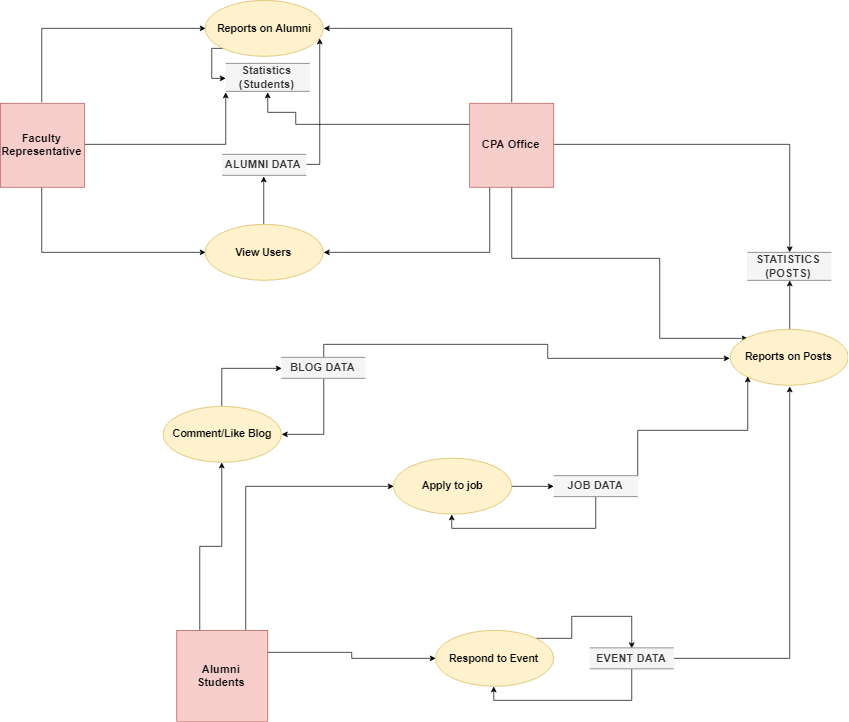

The diagram above was exported from draw.io. Its source (the exported page's mxGraphModel, read from the mxfile embedded in the PNG):
<mxGraphModel dx="4280" dy="3080" grid="1" gridSize="10" guides="1" tooltips="1" connect="1" arrows="1" fold="1" page="1" pageScale="1" pageWidth="1100" pageHeight="850" background="#ffffff" math="0" shadow="0">
  <root>
    <mxCell id="0" />
    <mxCell id="1" parent="0" />
    <mxCell id="IphIR72TzoK7G1oeLPby-297" style="edgeStyle=orthogonalEdgeStyle;rounded=0;orthogonalLoop=1;jettySize=auto;html=1;exitX=0.5;exitY=1;exitDx=0;exitDy=0;entryX=0;entryY=0;entryDx=0;entryDy=0;fontSize=16;" edge="1" parent="1" source="IphIR72TzoK7G1oeLPby-183" target="IphIR72TzoK7G1oeLPby-228">
      <mxGeometry relative="1" as="geometry">
        <Array as="points">
          <mxPoint x="-551" y="-752" />
          <mxPoint x="-340" y="-752" />
          <mxPoint x="-340" y="-638" />
        </Array>
      </mxGeometry>
    </mxCell>
    <mxCell id="IphIR72TzoK7G1oeLPby-298" style="edgeStyle=orthogonalEdgeStyle;rounded=0;orthogonalLoop=1;jettySize=auto;html=1;exitX=1;exitY=0.5;exitDx=0;exitDy=0;entryX=0.5;entryY=0;entryDx=0;entryDy=0;fontSize=16;" edge="1" parent="1" source="IphIR72TzoK7G1oeLPby-183" target="IphIR72TzoK7G1oeLPby-295">
      <mxGeometry relative="1" as="geometry" />
    </mxCell>
    <mxCell id="IphIR72TzoK7G1oeLPby-302" style="edgeStyle=orthogonalEdgeStyle;rounded=0;orthogonalLoop=1;jettySize=auto;html=1;exitX=0.25;exitY=1;exitDx=0;exitDy=0;entryX=1;entryY=0.5;entryDx=0;entryDy=0;fontSize=16;" edge="1" parent="1" source="IphIR72TzoK7G1oeLPby-183" target="IphIR72TzoK7G1oeLPby-300">
      <mxGeometry relative="1" as="geometry" />
    </mxCell>
    <mxCell id="IphIR72TzoK7G1oeLPby-307" style="edgeStyle=orthogonalEdgeStyle;rounded=0;orthogonalLoop=1;jettySize=auto;html=1;exitX=0.5;exitY=0;exitDx=0;exitDy=0;entryX=1;entryY=0.5;entryDx=0;entryDy=0;fontSize=16;" edge="1" parent="1" source="IphIR72TzoK7G1oeLPby-183" target="IphIR72TzoK7G1oeLPby-305">
      <mxGeometry relative="1" as="geometry" />
    </mxCell>
    <mxCell id="IphIR72TzoK7G1oeLPby-311" style="edgeStyle=orthogonalEdgeStyle;rounded=0;orthogonalLoop=1;jettySize=auto;html=1;exitX=0;exitY=0.25;exitDx=0;exitDy=0;fontSize=16;entryX=0.5;entryY=1;entryDx=0;entryDy=0;" edge="1" parent="1" source="IphIR72TzoK7G1oeLPby-183" target="IphIR72TzoK7G1oeLPby-308">
      <mxGeometry relative="1" as="geometry">
        <mxPoint x="-890" y="-960" as="targetPoint" />
        <Array as="points">
          <mxPoint x="-860" y="-943" />
          <mxPoint x="-860" y="-960" />
          <mxPoint x="-900" y="-960" />
        </Array>
      </mxGeometry>
    </mxCell>
    <mxCell id="IphIR72TzoK7G1oeLPby-183" value="&lt;font style=&quot;font-size: 16px&quot;&gt;&lt;b&gt;CPA Office&lt;/b&gt;&lt;/font&gt;&lt;br&gt;" style="whiteSpace=wrap;html=1;aspect=fixed;fillColor=#f8cecc;strokeColor=#b85450;" vertex="1" parent="1">
      <mxGeometry x="-611.5" y="-973" width="120" height="120" as="geometry" />
    </mxCell>
    <mxCell id="IphIR72TzoK7G1oeLPby-279" style="edgeStyle=orthogonalEdgeStyle;rounded=0;orthogonalLoop=1;jettySize=auto;html=1;exitX=0.25;exitY=0;exitDx=0;exitDy=0;entryX=0.5;entryY=1;entryDx=0;entryDy=0;fontSize=16;" edge="1" parent="1" source="IphIR72TzoK7G1oeLPby-189" target="IphIR72TzoK7G1oeLPby-277">
      <mxGeometry relative="1" as="geometry" />
    </mxCell>
    <mxCell id="IphIR72TzoK7G1oeLPby-280" style="edgeStyle=orthogonalEdgeStyle;rounded=0;orthogonalLoop=1;jettySize=auto;html=1;exitX=0.75;exitY=0;exitDx=0;exitDy=0;entryX=0;entryY=0.5;entryDx=0;entryDy=0;fontSize=16;" edge="1" parent="1" source="IphIR72TzoK7G1oeLPby-189" target="IphIR72TzoK7G1oeLPby-278">
      <mxGeometry relative="1" as="geometry" />
    </mxCell>
    <mxCell id="IphIR72TzoK7G1oeLPby-281" style="edgeStyle=orthogonalEdgeStyle;rounded=0;orthogonalLoop=1;jettySize=auto;html=1;exitX=1;exitY=0.25;exitDx=0;exitDy=0;entryX=0;entryY=0.5;entryDx=0;entryDy=0;fontSize=16;" edge="1" parent="1" source="IphIR72TzoK7G1oeLPby-189" target="IphIR72TzoK7G1oeLPby-276">
      <mxGeometry relative="1" as="geometry" />
    </mxCell>
    <mxCell id="IphIR72TzoK7G1oeLPby-189" value="&lt;font style=&quot;font-size: 16px&quot;&gt;&lt;b&gt;Alumni&lt;br&gt;Students&lt;/b&gt;&lt;/font&gt;&lt;br&gt;" style="whiteSpace=wrap;html=1;aspect=fixed;fillColor=#f8cecc;strokeColor=#b85450;" vertex="1" parent="1">
      <mxGeometry x="-1030" y="-220" width="130" height="130" as="geometry" />
    </mxCell>
    <mxCell id="IphIR72TzoK7G1oeLPby-296" style="edgeStyle=orthogonalEdgeStyle;rounded=0;orthogonalLoop=1;jettySize=auto;html=1;exitX=0.5;exitY=0;exitDx=0;exitDy=0;entryX=0.5;entryY=1;entryDx=0;entryDy=0;fontSize=16;" edge="1" parent="1" source="IphIR72TzoK7G1oeLPby-228" target="IphIR72TzoK7G1oeLPby-295">
      <mxGeometry relative="1" as="geometry" />
    </mxCell>
    <mxCell id="IphIR72TzoK7G1oeLPby-228" value="&lt;span style=&quot;font-size: 15px&quot;&gt;&lt;b&gt;Reports on Posts&lt;/b&gt;&lt;/span&gt;" style="ellipse;whiteSpace=wrap;html=1;align=center;container=1;recursiveResize=0;treeFolding=1;fillColor=#fff2cc;strokeColor=#d6b656;" vertex="1" parent="1">
      <mxGeometry x="-240" y="-650" width="169" height="80" as="geometry" />
    </mxCell>
    <mxCell id="IphIR72TzoK7G1oeLPby-289" style="edgeStyle=orthogonalEdgeStyle;rounded=0;orthogonalLoop=1;jettySize=auto;html=1;exitX=1;exitY=0;exitDx=0;exitDy=0;entryX=0.5;entryY=0;entryDx=0;entryDy=0;fontSize=16;" edge="1" parent="1" source="IphIR72TzoK7G1oeLPby-276" target="IphIR72TzoK7G1oeLPby-283">
      <mxGeometry relative="1" as="geometry" />
    </mxCell>
    <mxCell id="IphIR72TzoK7G1oeLPby-276" value="&lt;span style=&quot;font-size: 15px&quot;&gt;&lt;b&gt;Respond to Event&lt;/b&gt;&lt;/span&gt;" style="ellipse;whiteSpace=wrap;html=1;align=center;container=1;recursiveResize=0;treeFolding=1;fillColor=#fff2cc;strokeColor=#d6b656;" vertex="1" parent="1">
      <mxGeometry x="-660.5" y="-220" width="169" height="80" as="geometry" />
    </mxCell>
    <mxCell id="IphIR72TzoK7G1oeLPby-285" style="edgeStyle=orthogonalEdgeStyle;rounded=0;orthogonalLoop=1;jettySize=auto;html=1;exitX=0.5;exitY=0;exitDx=0;exitDy=0;entryX=0;entryY=0.5;entryDx=0;entryDy=0;fontSize=16;" edge="1" parent="1" source="IphIR72TzoK7G1oeLPby-277" target="IphIR72TzoK7G1oeLPby-284">
      <mxGeometry relative="1" as="geometry" />
    </mxCell>
    <mxCell id="IphIR72TzoK7G1oeLPby-277" value="&lt;span style=&quot;font-size: 15px&quot;&gt;&lt;b&gt;Comment/Like Blog&lt;/b&gt;&lt;/span&gt;" style="ellipse;whiteSpace=wrap;html=1;align=center;container=1;recursiveResize=0;treeFolding=1;fillColor=#fff2cc;strokeColor=#d6b656;" vertex="1" parent="1">
      <mxGeometry x="-1049.5" y="-540" width="169" height="80" as="geometry" />
    </mxCell>
    <mxCell id="IphIR72TzoK7G1oeLPby-287" style="edgeStyle=orthogonalEdgeStyle;rounded=0;orthogonalLoop=1;jettySize=auto;html=1;exitX=1;exitY=0.5;exitDx=0;exitDy=0;entryX=0;entryY=0.5;entryDx=0;entryDy=0;fontSize=16;" edge="1" parent="1" source="IphIR72TzoK7G1oeLPby-278" target="IphIR72TzoK7G1oeLPby-282">
      <mxGeometry relative="1" as="geometry" />
    </mxCell>
    <mxCell id="IphIR72TzoK7G1oeLPby-278" value="&lt;span style=&quot;font-size: 15px&quot;&gt;&lt;b&gt;Apply to job&lt;/b&gt;&lt;/span&gt;" style="ellipse;whiteSpace=wrap;html=1;align=center;container=1;recursiveResize=0;treeFolding=1;fillColor=#fff2cc;strokeColor=#d6b656;" vertex="1" parent="1">
      <mxGeometry x="-720.5" y="-465.78571428571433" width="169" height="80" as="geometry" />
    </mxCell>
    <mxCell id="IphIR72TzoK7G1oeLPby-288" style="edgeStyle=orthogonalEdgeStyle;rounded=0;orthogonalLoop=1;jettySize=auto;html=1;exitX=0.5;exitY=1;exitDx=0;exitDy=0;entryX=0.5;entryY=1;entryDx=0;entryDy=0;fontSize=16;" edge="1" parent="1" source="IphIR72TzoK7G1oeLPby-282" target="IphIR72TzoK7G1oeLPby-278">
      <mxGeometry relative="1" as="geometry" />
    </mxCell>
    <mxCell id="IphIR72TzoK7G1oeLPby-293" style="edgeStyle=orthogonalEdgeStyle;rounded=0;orthogonalLoop=1;jettySize=auto;html=1;exitX=1;exitY=0;exitDx=0;exitDy=0;entryX=0;entryY=1;entryDx=0;entryDy=0;fontSize=16;" edge="1" parent="1" source="IphIR72TzoK7G1oeLPby-282" target="IphIR72TzoK7G1oeLPby-228">
      <mxGeometry relative="1" as="geometry" />
    </mxCell>
    <mxCell id="IphIR72TzoK7G1oeLPby-282" value="&lt;b&gt;JOB DATA&lt;/b&gt;" style="shape=partialRectangle;whiteSpace=wrap;html=1;left=0;right=0;fillColor=#f5f5f5;fontSize=16;strokeColor=#666666;fontColor=#333333;" vertex="1" parent="1">
      <mxGeometry x="-491.5" y="-441" width="120" height="30" as="geometry" />
    </mxCell>
    <mxCell id="IphIR72TzoK7G1oeLPby-291" style="edgeStyle=orthogonalEdgeStyle;rounded=0;orthogonalLoop=1;jettySize=auto;html=1;exitX=0.5;exitY=1;exitDx=0;exitDy=0;entryX=0.5;entryY=1;entryDx=0;entryDy=0;fontSize=16;" edge="1" parent="1" source="IphIR72TzoK7G1oeLPby-283" target="IphIR72TzoK7G1oeLPby-276">
      <mxGeometry relative="1" as="geometry" />
    </mxCell>
    <mxCell id="IphIR72TzoK7G1oeLPby-294" style="edgeStyle=orthogonalEdgeStyle;rounded=0;orthogonalLoop=1;jettySize=auto;html=1;exitX=1;exitY=0.5;exitDx=0;exitDy=0;entryX=0.5;entryY=1;entryDx=0;entryDy=0;fontSize=16;" edge="1" parent="1" source="IphIR72TzoK7G1oeLPby-283" target="IphIR72TzoK7G1oeLPby-228">
      <mxGeometry relative="1" as="geometry" />
    </mxCell>
    <mxCell id="IphIR72TzoK7G1oeLPby-283" value="&lt;b&gt;EVENT DATA&lt;/b&gt;" style="shape=partialRectangle;whiteSpace=wrap;html=1;left=0;right=0;fillColor=#f5f5f5;fontSize=16;strokeColor=#666666;fontColor=#333333;" vertex="1" parent="1">
      <mxGeometry x="-440" y="-195" width="120" height="30" as="geometry" />
    </mxCell>
    <mxCell id="IphIR72TzoK7G1oeLPby-286" style="edgeStyle=orthogonalEdgeStyle;rounded=0;orthogonalLoop=1;jettySize=auto;html=1;exitX=0.5;exitY=1;exitDx=0;exitDy=0;entryX=1;entryY=0.5;entryDx=0;entryDy=0;fontSize=16;" edge="1" parent="1" source="IphIR72TzoK7G1oeLPby-284" target="IphIR72TzoK7G1oeLPby-277">
      <mxGeometry relative="1" as="geometry" />
    </mxCell>
    <mxCell id="IphIR72TzoK7G1oeLPby-292" style="edgeStyle=orthogonalEdgeStyle;rounded=0;orthogonalLoop=1;jettySize=auto;html=1;exitX=0.5;exitY=0;exitDx=0;exitDy=0;entryX=0;entryY=0.5;entryDx=0;entryDy=0;fontSize=16;" edge="1" parent="1" source="IphIR72TzoK7G1oeLPby-284" target="IphIR72TzoK7G1oeLPby-228">
      <mxGeometry relative="1" as="geometry" />
    </mxCell>
    <mxCell id="IphIR72TzoK7G1oeLPby-284" value="&lt;b&gt;BLOG DATA&lt;/b&gt;" style="shape=partialRectangle;whiteSpace=wrap;html=1;left=0;right=0;fillColor=#f5f5f5;fontSize=16;strokeColor=#666666;fontColor=#333333;" vertex="1" parent="1">
      <mxGeometry x="-880.5" y="-610" width="120" height="30" as="geometry" />
    </mxCell>
    <mxCell id="IphIR72TzoK7G1oeLPby-295" value="&lt;b&gt;STATISTICS (POSTS)&lt;/b&gt;" style="shape=partialRectangle;whiteSpace=wrap;html=1;left=0;right=0;fillColor=#f5f5f5;fontSize=16;strokeColor=#666666;fontColor=#333333;" vertex="1" parent="1">
      <mxGeometry x="-215" y="-760" width="120" height="40" as="geometry" />
    </mxCell>
    <mxCell id="IphIR72TzoK7G1oeLPby-301" style="edgeStyle=orthogonalEdgeStyle;rounded=0;orthogonalLoop=1;jettySize=auto;html=1;exitX=0.5;exitY=1;exitDx=0;exitDy=0;entryX=0;entryY=0.5;entryDx=0;entryDy=0;fontSize=16;" edge="1" parent="1" source="IphIR72TzoK7G1oeLPby-299" target="IphIR72TzoK7G1oeLPby-300">
      <mxGeometry relative="1" as="geometry" />
    </mxCell>
    <mxCell id="IphIR72TzoK7G1oeLPby-306" style="edgeStyle=orthogonalEdgeStyle;rounded=0;orthogonalLoop=1;jettySize=auto;html=1;exitX=0.5;exitY=0;exitDx=0;exitDy=0;entryX=0;entryY=0.5;entryDx=0;entryDy=0;fontSize=16;" edge="1" parent="1" source="IphIR72TzoK7G1oeLPby-299" target="IphIR72TzoK7G1oeLPby-305">
      <mxGeometry relative="1" as="geometry" />
    </mxCell>
    <mxCell id="IphIR72TzoK7G1oeLPby-310" style="edgeStyle=orthogonalEdgeStyle;rounded=0;orthogonalLoop=1;jettySize=auto;html=1;exitX=1;exitY=0.5;exitDx=0;exitDy=0;entryX=0;entryY=1;entryDx=0;entryDy=0;fontSize=16;" edge="1" parent="1" source="IphIR72TzoK7G1oeLPby-299" target="IphIR72TzoK7G1oeLPby-308">
      <mxGeometry relative="1" as="geometry" />
    </mxCell>
    <mxCell id="IphIR72TzoK7G1oeLPby-299" value="&lt;font style=&quot;font-size: 16px&quot;&gt;&lt;b&gt;Faculty Representative&lt;/b&gt;&lt;/font&gt;&lt;br&gt;" style="whiteSpace=wrap;html=1;aspect=fixed;fillColor=#f8cecc;strokeColor=#b85450;" vertex="1" parent="1">
      <mxGeometry x="-1281.6666666666665" y="-973" width="120" height="120" as="geometry" />
    </mxCell>
    <mxCell id="IphIR72TzoK7G1oeLPby-304" style="edgeStyle=orthogonalEdgeStyle;rounded=0;orthogonalLoop=1;jettySize=auto;html=1;exitX=0.5;exitY=0;exitDx=0;exitDy=0;entryX=0.5;entryY=1;entryDx=0;entryDy=0;fontSize=16;" edge="1" parent="1" source="IphIR72TzoK7G1oeLPby-300" target="IphIR72TzoK7G1oeLPby-303">
      <mxGeometry relative="1" as="geometry" />
    </mxCell>
    <mxCell id="IphIR72TzoK7G1oeLPby-300" value="&lt;span style=&quot;font-size: 15px&quot;&gt;&lt;b&gt;View Users&lt;/b&gt;&lt;/span&gt;" style="ellipse;whiteSpace=wrap;html=1;align=center;container=1;recursiveResize=0;treeFolding=1;fillColor=#fff2cc;strokeColor=#d6b656;" vertex="1" parent="1">
      <mxGeometry x="-989.5" y="-800" width="169" height="80" as="geometry" />
    </mxCell>
    <mxCell id="IphIR72TzoK7G1oeLPby-312" style="edgeStyle=orthogonalEdgeStyle;rounded=0;orthogonalLoop=1;jettySize=auto;html=1;exitX=1;exitY=0.5;exitDx=0;exitDy=0;entryX=0.975;entryY=0.667;entryDx=0;entryDy=0;entryPerimeter=0;fontSize=16;" edge="1" parent="1" source="IphIR72TzoK7G1oeLPby-303" target="IphIR72TzoK7G1oeLPby-305">
      <mxGeometry relative="1" as="geometry" />
    </mxCell>
    <mxCell id="IphIR72TzoK7G1oeLPby-303" value="&lt;b&gt;ALUMNI DATA&lt;/b&gt;" style="shape=partialRectangle;whiteSpace=wrap;html=1;left=0;right=0;fillColor=#f5f5f5;fontSize=16;strokeColor=#666666;fontColor=#333333;" vertex="1" parent="1">
      <mxGeometry x="-965" y="-900" width="120" height="30" as="geometry" />
    </mxCell>
    <mxCell id="IphIR72TzoK7G1oeLPby-309" style="edgeStyle=orthogonalEdgeStyle;rounded=0;orthogonalLoop=1;jettySize=auto;html=1;exitX=0;exitY=1;exitDx=0;exitDy=0;entryX=0;entryY=0.5;entryDx=0;entryDy=0;fontSize=16;" edge="1" parent="1" source="IphIR72TzoK7G1oeLPby-305" target="IphIR72TzoK7G1oeLPby-308">
      <mxGeometry relative="1" as="geometry">
        <Array as="points">
          <mxPoint x="-980" y="-1052" />
          <mxPoint x="-980" y="-1010" />
        </Array>
      </mxGeometry>
    </mxCell>
    <mxCell id="IphIR72TzoK7G1oeLPby-305" value="&lt;span style=&quot;font-size: 15px&quot;&gt;&lt;b&gt;Reports on Alumni&lt;/b&gt;&lt;/span&gt;" style="ellipse;whiteSpace=wrap;html=1;align=center;container=1;recursiveResize=0;treeFolding=1;fillColor=#fff2cc;strokeColor=#d6b656;" vertex="1" parent="1">
      <mxGeometry x="-989.5" y="-1120" width="169" height="80" as="geometry" />
    </mxCell>
    <mxCell id="IphIR72TzoK7G1oeLPby-308" value="&lt;b&gt;Statistics (Students)&lt;/b&gt;" style="shape=partialRectangle;whiteSpace=wrap;html=1;left=0;right=0;fillColor=#f5f5f5;fontSize=16;strokeColor=#666666;fontColor=#333333;" vertex="1" parent="1">
      <mxGeometry x="-960" y="-1030" width="120" height="40" as="geometry" />
    </mxCell>
  </root>
</mxGraphModel>